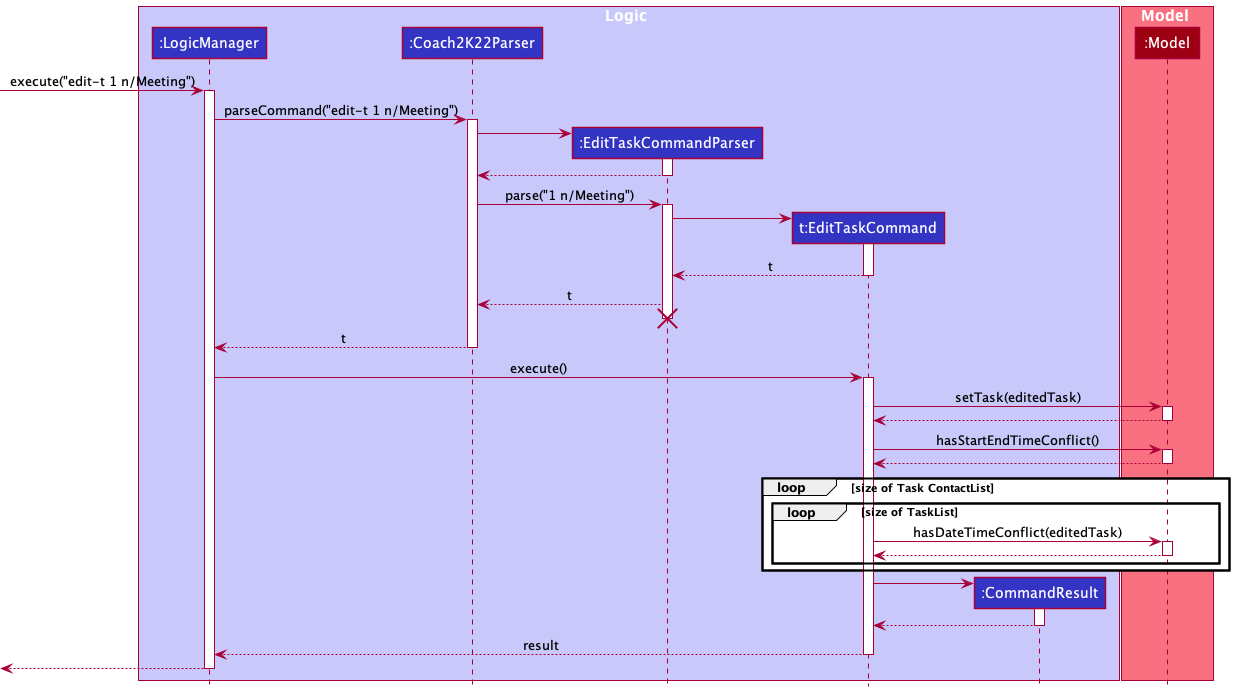

The diagram above was rendered by PlantUML. Its source (embedded in the PNG):
@startuml
!include style.puml

box Logic LOGIC_COLOR_T1
participant ":LogicManager" as LogicManager LOGIC_COLOR
participant ":Coach2K22Parser" as Coach2K22Parser LOGIC_COLOR
participant ":EditTaskCommandParser" as EditTaskCommandParser LOGIC_COLOR
participant "t:EditTaskCommand" as EditTaskCommand LOGIC_COLOR
participant ":CommandResult" as CommandResult LOGIC_COLOR
end box

box Model MODEL_COLOR_T1
participant ":Model" as Model MODEL_COLOR
end box

[-> LogicManager : execute("edit-t 1 n/Meeting")
activate LogicManager

LogicManager -> Coach2K22Parser : parseCommand("edit-t 1 n/Meeting")
activate Coach2K22Parser

create EditTaskCommandParser
Coach2K22Parser -> EditTaskCommandParser
activate EditTaskCommandParser

EditTaskCommandParser --> Coach2K22Parser
deactivate EditTaskCommandParser

Coach2K22Parser -> EditTaskCommandParser : parse("1 n/Meeting")
activate EditTaskCommandParser

create EditTaskCommand
EditTaskCommandParser -> EditTaskCommand
activate EditTaskCommand

EditTaskCommand --> EditTaskCommandParser : t
deactivate EditTaskCommand
EditTaskCommandParser --> Coach2K22Parser : t

EditTaskCommandParser -[hidden]-> Coach2K22Parser
destroy EditTaskCommandParser

Coach2K22Parser --> LogicManager : t
deactivate Coach2K22Parser

LogicManager -> EditTaskCommand : execute()
activate EditTaskCommand

EditTaskCommand -> Model : setTask(editedTask)
activate Model

Model --> EditTaskCommand
deactivate Model

EditTaskCommand -> Model : hasStartEndTimeConflict()
activate Model

Model --> EditTaskCommand
deactivate Model

loop size of Task ContactList
    loop size of TaskList
    EditTaskCommand -> Model : hasDateTimeConflict(editedTask)
    activate Model
    Model --> EditTaskCommand
    deactivate Model
    end
end


create CommandResult
EditTaskCommand -> CommandResult
activate CommandResult

CommandResult --> EditTaskCommand
deactivate CommandResult

EditTaskCommand --> LogicManager : result
deactivate EditTaskCommand

[<--LogicManager
deactivate LogicManager
@enduml